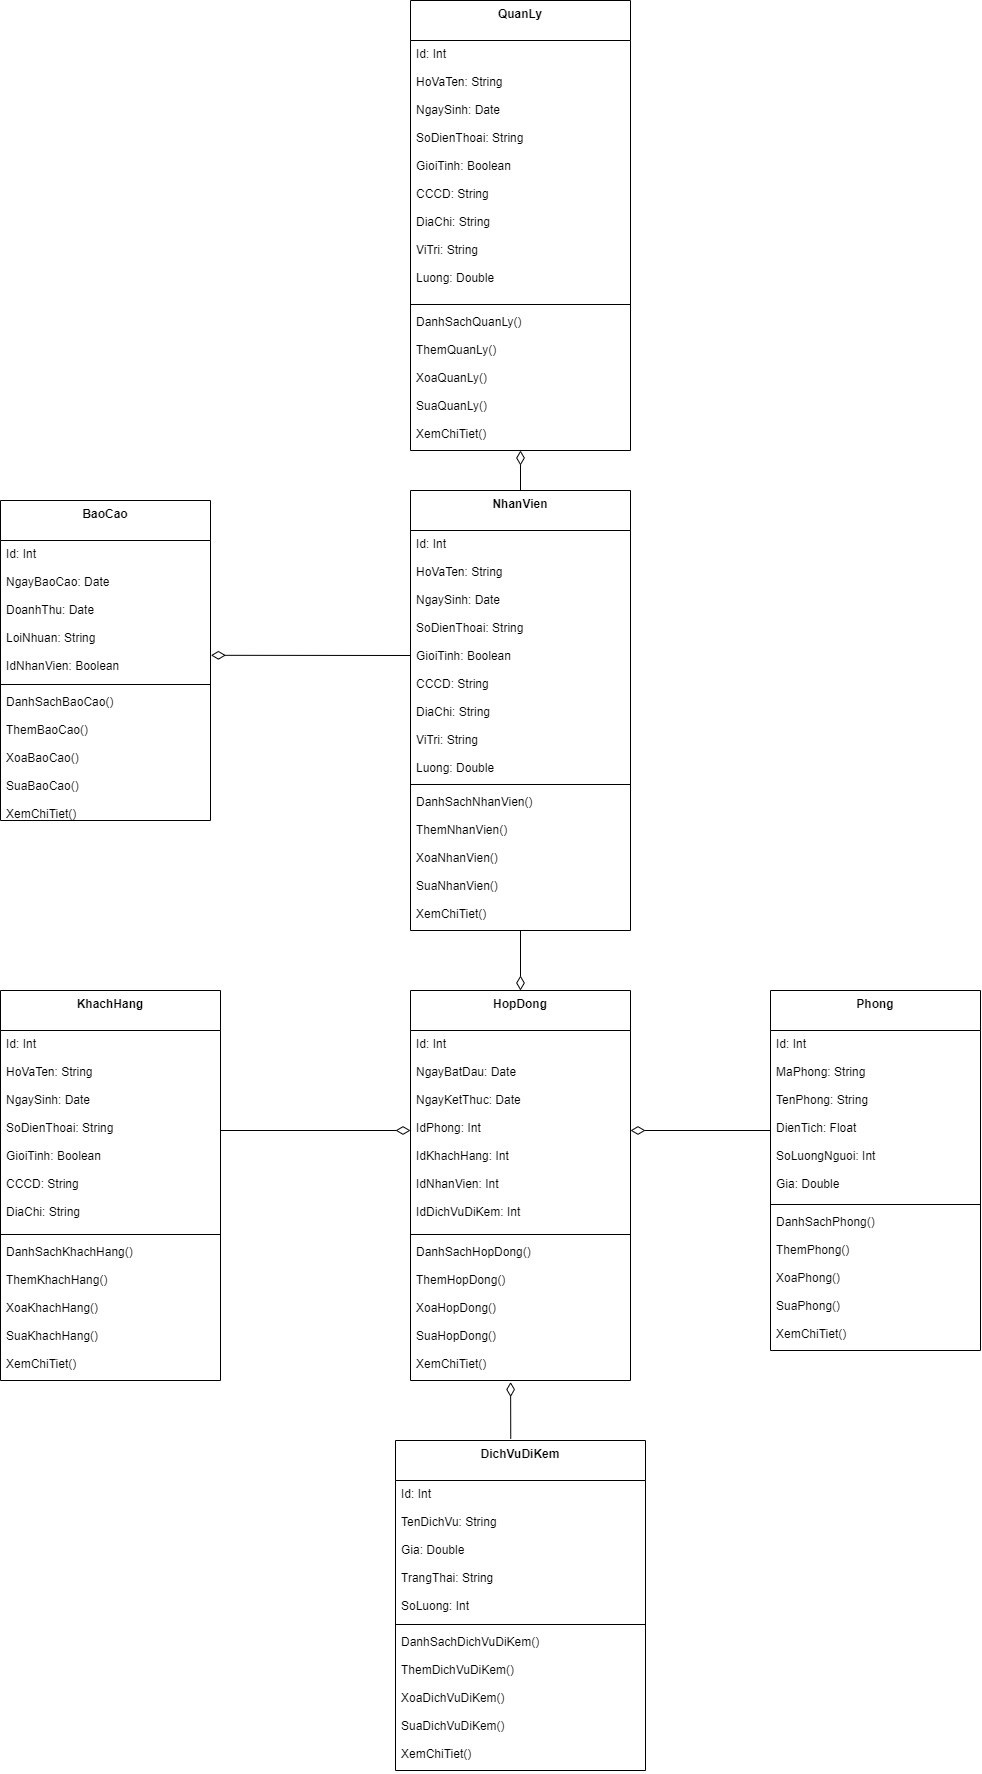

The diagram above was exported from draw.io. Its source (the exported page's mxGraphModel, read from the mxfile embedded in the PNG):
<mxGraphModel dx="1167" dy="1790" grid="1" gridSize="10" guides="1" tooltips="1" connect="1" arrows="1" fold="1" page="1" pageScale="1" pageWidth="850" pageHeight="1100" math="0" shadow="0">
  <root>
    <mxCell id="0" />
    <mxCell id="1" parent="0" />
    <mxCell id="Kq9059Mda-BXqyNGbEtV-1" value="NhanVien" style="swimlane;fontStyle=1;align=center;verticalAlign=top;childLayout=stackLayout;horizontal=1;startSize=40;horizontalStack=0;resizeParent=1;resizeParentMax=0;resizeLast=0;collapsible=1;marginBottom=0;swimlaneLine=1;rounded=0;shadow=0;glass=0;sketch=0;" vertex="1" parent="1">
      <mxGeometry x="820" y="-460" width="220" height="440" as="geometry" />
    </mxCell>
    <mxCell id="Kq9059Mda-BXqyNGbEtV-2" value="Id: Int&#10;&#10;HoVaTen: String&#10;&#10;NgaySinh: Date&#10;&#10;SoDienThoai: String&#10;&#10;GioiTinh: Boolean&#10;&#10;CCCD: String&#10;&#10;DiaChi: String&#10;&#10;ViTri: String&#10;&#10;Luong: Double" style="text;strokeColor=none;fillColor=none;align=left;verticalAlign=top;spacingLeft=4;spacingRight=4;overflow=hidden;rotatable=0;points=[[0,0.5],[1,0.5]];portConstraint=eastwest;" vertex="1" parent="Kq9059Mda-BXqyNGbEtV-1">
      <mxGeometry y="40" width="220" height="250" as="geometry" />
    </mxCell>
    <mxCell id="Kq9059Mda-BXqyNGbEtV-3" value="" style="line;strokeWidth=1;fillColor=none;align=left;verticalAlign=middle;spacingTop=-1;spacingLeft=3;spacingRight=3;rotatable=0;labelPosition=right;points=[];portConstraint=eastwest;" vertex="1" parent="Kq9059Mda-BXqyNGbEtV-1">
      <mxGeometry y="290" width="220" height="8" as="geometry" />
    </mxCell>
    <mxCell id="Kq9059Mda-BXqyNGbEtV-4" value="DanhSachNhanVien()&#10;&#10;ThemNhanVien()&#10;&#10;XoaNhanVien()&#10;&#10;SuaNhanVien()&#10;&#10;XemChiTiet()" style="text;strokeColor=none;fillColor=none;align=left;verticalAlign=top;spacingLeft=4;spacingRight=4;overflow=hidden;rotatable=0;points=[[0,0.5],[1,0.5]];portConstraint=eastwest;" vertex="1" parent="Kq9059Mda-BXqyNGbEtV-1">
      <mxGeometry y="298" width="220" height="142" as="geometry" />
    </mxCell>
    <mxCell id="Kq9059Mda-BXqyNGbEtV-5" value="KhachHang" style="swimlane;fontStyle=1;align=center;verticalAlign=top;childLayout=stackLayout;horizontal=1;startSize=40;horizontalStack=0;resizeParent=1;resizeParentMax=0;resizeLast=0;collapsible=1;marginBottom=0;swimlaneLine=1;rounded=0;shadow=0;glass=0;sketch=0;" vertex="1" parent="1">
      <mxGeometry x="410" y="40" width="220" height="390" as="geometry" />
    </mxCell>
    <mxCell id="Kq9059Mda-BXqyNGbEtV-6" value="Id: Int&#10;&#10;HoVaTen: String&#10;&#10;NgaySinh: Date&#10;&#10;SoDienThoai: String&#10;&#10;GioiTinh: Boolean&#10;&#10;CCCD: String&#10;&#10;DiaChi: String" style="text;strokeColor=none;fillColor=none;align=left;verticalAlign=top;spacingLeft=4;spacingRight=4;overflow=hidden;rotatable=0;points=[[0,0.5],[1,0.5]];portConstraint=eastwest;" vertex="1" parent="Kq9059Mda-BXqyNGbEtV-5">
      <mxGeometry y="40" width="220" height="200" as="geometry" />
    </mxCell>
    <mxCell id="Kq9059Mda-BXqyNGbEtV-7" value="" style="line;strokeWidth=1;fillColor=none;align=left;verticalAlign=middle;spacingTop=-1;spacingLeft=3;spacingRight=3;rotatable=0;labelPosition=right;points=[];portConstraint=eastwest;" vertex="1" parent="Kq9059Mda-BXqyNGbEtV-5">
      <mxGeometry y="240" width="220" height="8" as="geometry" />
    </mxCell>
    <mxCell id="Kq9059Mda-BXqyNGbEtV-8" value="DanhSachKhachHang()&#10;&#10;ThemKhachHang()&#10;&#10;XoaKhachHang()&#10;&#10;SuaKhachHang()&#10;&#10;XemChiTiet()" style="text;strokeColor=none;fillColor=none;align=left;verticalAlign=top;spacingLeft=4;spacingRight=4;overflow=hidden;rotatable=0;points=[[0,0.5],[1,0.5]];portConstraint=eastwest;" vertex="1" parent="Kq9059Mda-BXqyNGbEtV-5">
      <mxGeometry y="248" width="220" height="142" as="geometry" />
    </mxCell>
    <mxCell id="Kq9059Mda-BXqyNGbEtV-9" value="Phong" style="swimlane;fontStyle=1;align=center;verticalAlign=top;childLayout=stackLayout;horizontal=1;startSize=40;horizontalStack=0;resizeParent=1;resizeParentMax=0;resizeLast=0;collapsible=1;marginBottom=0;swimlaneLine=1;rounded=0;shadow=0;glass=0;sketch=0;" vertex="1" parent="1">
      <mxGeometry x="1180" y="40" width="210" height="360" as="geometry" />
    </mxCell>
    <mxCell id="Kq9059Mda-BXqyNGbEtV-10" value="Id: Int&#10;&#10;MaPhong: String&#10;&#10;TenPhong: String&#10;&#10;DienTich: Float&#10;&#10;SoLuongNguoi: Int&#10;&#10;Gia: Double" style="text;strokeColor=none;fillColor=none;align=left;verticalAlign=top;spacingLeft=4;spacingRight=4;overflow=hidden;rotatable=0;points=[[0,0.5],[1,0.5]];portConstraint=eastwest;" vertex="1" parent="Kq9059Mda-BXqyNGbEtV-9">
      <mxGeometry y="40" width="210" height="170" as="geometry" />
    </mxCell>
    <mxCell id="Kq9059Mda-BXqyNGbEtV-11" value="" style="line;strokeWidth=1;fillColor=none;align=left;verticalAlign=middle;spacingTop=-1;spacingLeft=3;spacingRight=3;rotatable=0;labelPosition=right;points=[];portConstraint=eastwest;" vertex="1" parent="Kq9059Mda-BXqyNGbEtV-9">
      <mxGeometry y="210" width="210" height="8" as="geometry" />
    </mxCell>
    <mxCell id="Kq9059Mda-BXqyNGbEtV-12" value="DanhSachPhong()&#10;&#10;ThemPhong()&#10;&#10;XoaPhong()&#10;&#10;SuaPhong()&#10;&#10;XemChiTiet()" style="text;strokeColor=none;fillColor=none;align=left;verticalAlign=top;spacingLeft=4;spacingRight=4;overflow=hidden;rotatable=0;points=[[0,0.5],[1,0.5]];portConstraint=eastwest;" vertex="1" parent="Kq9059Mda-BXqyNGbEtV-9">
      <mxGeometry y="218" width="210" height="142" as="geometry" />
    </mxCell>
    <mxCell id="Kq9059Mda-BXqyNGbEtV-13" value="HopDong" style="swimlane;fontStyle=1;align=center;verticalAlign=top;childLayout=stackLayout;horizontal=1;startSize=40;horizontalStack=0;resizeParent=1;resizeParentMax=0;resizeLast=0;collapsible=1;marginBottom=0;swimlaneLine=1;rounded=0;shadow=0;glass=0;sketch=0;" vertex="1" parent="1">
      <mxGeometry x="820" y="40" width="220" height="390" as="geometry" />
    </mxCell>
    <mxCell id="Kq9059Mda-BXqyNGbEtV-14" value="Id: Int&#10;&#10;NgayBatDau: Date&#10;&#10;NgayKetThuc: Date&#10;&#10;IdPhong: Int&#10;&#10;IdKhachHang: Int&#10;&#10;IdNhanVien: Int&#10;&#10;IdDichVuDiKem: Int" style="text;strokeColor=none;fillColor=none;align=left;verticalAlign=top;spacingLeft=4;spacingRight=4;overflow=hidden;rotatable=0;points=[[0,0.5],[1,0.5]];portConstraint=eastwest;" vertex="1" parent="Kq9059Mda-BXqyNGbEtV-13">
      <mxGeometry y="40" width="220" height="200" as="geometry" />
    </mxCell>
    <mxCell id="Kq9059Mda-BXqyNGbEtV-15" value="" style="line;strokeWidth=1;fillColor=none;align=left;verticalAlign=middle;spacingTop=-1;spacingLeft=3;spacingRight=3;rotatable=0;labelPosition=right;points=[];portConstraint=eastwest;" vertex="1" parent="Kq9059Mda-BXqyNGbEtV-13">
      <mxGeometry y="240" width="220" height="8" as="geometry" />
    </mxCell>
    <mxCell id="Kq9059Mda-BXqyNGbEtV-16" value="DanhSachHopDong()&#10;&#10;ThemHopDong()&#10;&#10;XoaHopDong()&#10;&#10;SuaHopDong()&#10;&#10;XemChiTiet()" style="text;strokeColor=none;fillColor=none;align=left;verticalAlign=top;spacingLeft=4;spacingRight=4;overflow=hidden;rotatable=0;points=[[0,0.5],[1,0.5]];portConstraint=eastwest;" vertex="1" parent="Kq9059Mda-BXqyNGbEtV-13">
      <mxGeometry y="248" width="220" height="142" as="geometry" />
    </mxCell>
    <mxCell id="Kq9059Mda-BXqyNGbEtV-17" value="DichVuDiKem" style="swimlane;fontStyle=1;align=center;verticalAlign=top;childLayout=stackLayout;horizontal=1;startSize=40;horizontalStack=0;resizeParent=1;resizeParentMax=0;resizeLast=0;collapsible=1;marginBottom=0;swimlaneLine=1;rounded=0;shadow=0;glass=0;sketch=0;" vertex="1" parent="1">
      <mxGeometry x="805" y="490" width="250" height="330" as="geometry" />
    </mxCell>
    <mxCell id="Kq9059Mda-BXqyNGbEtV-18" value="Id: Int&#10;&#10;TenDichVu: String&#10;&#10;Gia: Double&#10;&#10;TrangThai: String&#10;&#10;SoLuong: Int&#10;&#10;" style="text;strokeColor=none;fillColor=none;align=left;verticalAlign=top;spacingLeft=4;spacingRight=4;overflow=hidden;rotatable=0;points=[[0,0.5],[1,0.5]];portConstraint=eastwest;" vertex="1" parent="Kq9059Mda-BXqyNGbEtV-17">
      <mxGeometry y="40" width="250" height="140" as="geometry" />
    </mxCell>
    <mxCell id="Kq9059Mda-BXqyNGbEtV-19" value="" style="line;strokeWidth=1;fillColor=none;align=left;verticalAlign=middle;spacingTop=-1;spacingLeft=3;spacingRight=3;rotatable=0;labelPosition=right;points=[];portConstraint=eastwest;" vertex="1" parent="Kq9059Mda-BXqyNGbEtV-17">
      <mxGeometry y="180" width="250" height="8" as="geometry" />
    </mxCell>
    <mxCell id="Kq9059Mda-BXqyNGbEtV-20" value="DanhSachDichVuDiKem()&#10;&#10;ThemDichVuDiKem()&#10;&#10;XoaDichVuDiKem()&#10;&#10;SuaDichVuDiKem()&#10;&#10;XemChiTiet()" style="text;strokeColor=none;fillColor=none;align=left;verticalAlign=top;spacingLeft=4;spacingRight=4;overflow=hidden;rotatable=0;points=[[0,0.5],[1,0.5]];portConstraint=eastwest;" vertex="1" parent="Kq9059Mda-BXqyNGbEtV-17">
      <mxGeometry y="188" width="250" height="142" as="geometry" />
    </mxCell>
    <mxCell id="Kq9059Mda-BXqyNGbEtV-21" value="BaoCao" style="swimlane;fontStyle=1;align=center;verticalAlign=top;childLayout=stackLayout;horizontal=1;startSize=40;horizontalStack=0;resizeParent=1;resizeParentMax=0;resizeLast=0;collapsible=1;marginBottom=0;swimlaneLine=1;rounded=0;shadow=0;glass=0;sketch=0;" vertex="1" parent="1">
      <mxGeometry x="410" y="-450" width="210" height="320" as="geometry" />
    </mxCell>
    <mxCell id="Kq9059Mda-BXqyNGbEtV-22" value="Id: Int&#10;&#10;NgayBaoCao: Date&#10;&#10;DoanhThu: Date&#10;&#10;LoiNhuan: String&#10;&#10;IdNhanVien: Boolean&#10;" style="text;strokeColor=none;fillColor=none;align=left;verticalAlign=top;spacingLeft=4;spacingRight=4;overflow=hidden;rotatable=0;points=[[0,0.5],[1,0.5]];portConstraint=eastwest;" vertex="1" parent="Kq9059Mda-BXqyNGbEtV-21">
      <mxGeometry y="40" width="210" height="140" as="geometry" />
    </mxCell>
    <mxCell id="Kq9059Mda-BXqyNGbEtV-23" value="" style="line;strokeWidth=1;fillColor=none;align=left;verticalAlign=middle;spacingTop=-1;spacingLeft=3;spacingRight=3;rotatable=0;labelPosition=right;points=[];portConstraint=eastwest;" vertex="1" parent="Kq9059Mda-BXqyNGbEtV-21">
      <mxGeometry y="180" width="210" height="8" as="geometry" />
    </mxCell>
    <mxCell id="Kq9059Mda-BXqyNGbEtV-24" value="DanhSachBaoCao()&#10;&#10;ThemBaoCao()&#10;&#10;XoaBaoCao()&#10;&#10;SuaBaoCao()&#10;&#10;XemChiTiet()" style="text;strokeColor=none;fillColor=none;align=left;verticalAlign=top;spacingLeft=4;spacingRight=4;overflow=hidden;rotatable=0;points=[[0,0.5],[1,0.5]];portConstraint=eastwest;" vertex="1" parent="Kq9059Mda-BXqyNGbEtV-21">
      <mxGeometry y="188" width="210" height="132" as="geometry" />
    </mxCell>
    <mxCell id="Kq9059Mda-BXqyNGbEtV-25" value="" style="endArrow=diamondThin;endFill=0;endSize=12;html=1;exitX=1;exitY=0.5;exitDx=0;exitDy=0;entryX=0;entryY=0.5;entryDx=0;entryDy=0;" edge="1" parent="1" source="Kq9059Mda-BXqyNGbEtV-6" target="Kq9059Mda-BXqyNGbEtV-14">
      <mxGeometry width="160" relative="1" as="geometry">
        <mxPoint x="760" y="160" as="sourcePoint" />
        <mxPoint x="880" y="520" as="targetPoint" />
      </mxGeometry>
    </mxCell>
    <mxCell id="Kq9059Mda-BXqyNGbEtV-26" value="" style="endArrow=diamondThin;endFill=0;endSize=12;html=1;entryX=1;entryY=0.5;entryDx=0;entryDy=0;" edge="1" parent="1" target="Kq9059Mda-BXqyNGbEtV-14">
      <mxGeometry width="160" relative="1" as="geometry">
        <mxPoint x="1180" y="180" as="sourcePoint" />
        <mxPoint x="1050" y="220" as="targetPoint" />
      </mxGeometry>
    </mxCell>
    <mxCell id="Kq9059Mda-BXqyNGbEtV-27" value="" style="endArrow=diamondThin;endFill=0;endSize=12;html=1;exitX=0.461;exitY=-0.005;exitDx=0;exitDy=0;exitPerimeter=0;entryX=0.455;entryY=1.011;entryDx=0;entryDy=0;entryPerimeter=0;" edge="1" parent="1" source="Kq9059Mda-BXqyNGbEtV-17" target="Kq9059Mda-BXqyNGbEtV-16">
      <mxGeometry width="160" relative="1" as="geometry">
        <mxPoint x="1090.26" y="681.81" as="sourcePoint" />
        <mxPoint x="920" y="470" as="targetPoint" />
      </mxGeometry>
    </mxCell>
    <mxCell id="Kq9059Mda-BXqyNGbEtV-28" value="" style="endArrow=diamondThin;endFill=0;endSize=12;html=1;entryX=0.5;entryY=0;entryDx=0;entryDy=0;" edge="1" parent="1" source="Kq9059Mda-BXqyNGbEtV-4" target="Kq9059Mda-BXqyNGbEtV-13">
      <mxGeometry width="160" relative="1" as="geometry">
        <mxPoint x="1460.26" y="751.81" as="sourcePoint" />
        <mxPoint x="1624.01" y="751.81" as="targetPoint" />
      </mxGeometry>
    </mxCell>
    <mxCell id="Kq9059Mda-BXqyNGbEtV-29" value="" style="endArrow=diamondThin;endFill=0;endSize=12;html=1;entryX=1.002;entryY=0.82;entryDx=0;entryDy=0;entryPerimeter=0;exitX=0;exitY=0.5;exitDx=0;exitDy=0;" edge="1" parent="1" source="Kq9059Mda-BXqyNGbEtV-2" target="Kq9059Mda-BXqyNGbEtV-22">
      <mxGeometry width="160" relative="1" as="geometry">
        <mxPoint x="880" y="191" as="sourcePoint" />
        <mxPoint x="1274.01" y="701.81" as="targetPoint" />
      </mxGeometry>
    </mxCell>
    <mxCell id="Kq9059Mda-BXqyNGbEtV-30" value="QuanLy" style="swimlane;fontStyle=1;align=center;verticalAlign=top;childLayout=stackLayout;horizontal=1;startSize=40;horizontalStack=0;resizeParent=1;resizeParentMax=0;resizeLast=0;collapsible=1;marginBottom=0;swimlaneLine=1;rounded=0;shadow=0;glass=0;sketch=0;" vertex="1" parent="1">
      <mxGeometry x="820" y="-950" width="220" height="450" as="geometry" />
    </mxCell>
    <mxCell id="Kq9059Mda-BXqyNGbEtV-31" value="Id: Int&#10;&#10;HoVaTen: String&#10;&#10;NgaySinh: Date&#10;&#10;SoDienThoai: String&#10;&#10;GioiTinh: Boolean&#10;&#10;CCCD: String&#10;&#10;DiaChi: String&#10;&#10;ViTri: String&#10;&#10;Luong: Double&#10;" style="text;strokeColor=none;fillColor=none;align=left;verticalAlign=top;spacingLeft=4;spacingRight=4;overflow=hidden;rotatable=0;points=[[0,0.5],[1,0.5]];portConstraint=eastwest;" vertex="1" parent="Kq9059Mda-BXqyNGbEtV-30">
      <mxGeometry y="40" width="220" height="260" as="geometry" />
    </mxCell>
    <mxCell id="Kq9059Mda-BXqyNGbEtV-32" value="" style="line;strokeWidth=1;fillColor=none;align=left;verticalAlign=middle;spacingTop=-1;spacingLeft=3;spacingRight=3;rotatable=0;labelPosition=right;points=[];portConstraint=eastwest;" vertex="1" parent="Kq9059Mda-BXqyNGbEtV-30">
      <mxGeometry y="300" width="220" height="8" as="geometry" />
    </mxCell>
    <mxCell id="Kq9059Mda-BXqyNGbEtV-33" value="DanhSachQuanLy()&#10;&#10;ThemQuanLy()&#10;&#10;XoaQuanLy()&#10;&#10;SuaQuanLy()&#10;&#10;XemChiTiet()" style="text;strokeColor=none;fillColor=none;align=left;verticalAlign=top;spacingLeft=4;spacingRight=4;overflow=hidden;rotatable=0;points=[[0,0.5],[1,0.5]];portConstraint=eastwest;" vertex="1" parent="Kq9059Mda-BXqyNGbEtV-30">
      <mxGeometry y="308" width="220" height="142" as="geometry" />
    </mxCell>
    <mxCell id="Kq9059Mda-BXqyNGbEtV-34" value="" style="endArrow=diamondThin;endFill=0;endSize=12;html=1;exitX=0.5;exitY=0;exitDx=0;exitDy=0;entryX=0.5;entryY=1;entryDx=0;entryDy=0;entryPerimeter=0;" edge="1" parent="1" source="Kq9059Mda-BXqyNGbEtV-1" target="Kq9059Mda-BXqyNGbEtV-33">
      <mxGeometry width="160" relative="1" as="geometry">
        <mxPoint x="1010" y="60" as="sourcePoint" />
        <mxPoint x="934" y="-538" as="targetPoint" />
      </mxGeometry>
    </mxCell>
  </root>
</mxGraphModel>